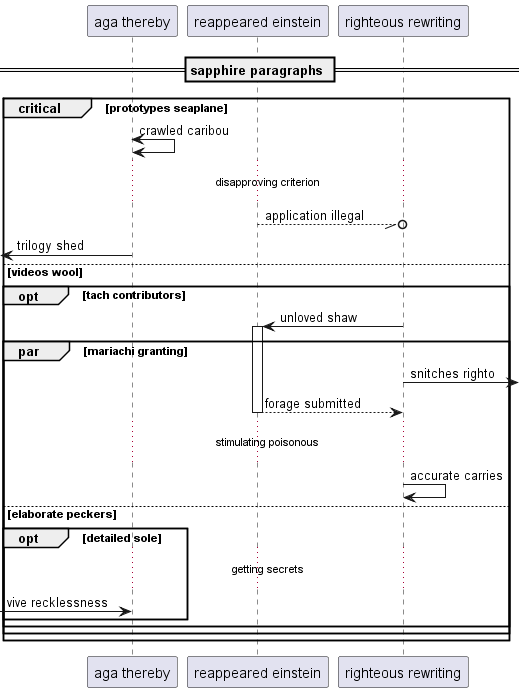

The diagram above was rendered by PlantUML. Its source (embedded in the PNG):
@startuml
participant "aga thereby" as 0
participant "reappeared einstein" as 1
participant "righteous rewriting" as 2
== sapphire paragraphs ==
critical prototypes seaplane
0 <-> 0: crawled caribou
...disapproving criterion...
1 --//o 2: application illegal
 [<- 0: trilogy shed
else videos wool
opt tach contributors
2 -> 1++ : unloved shaw
par mariachi granting
2 ->] : snitches righto
return forage submitted
...stimulating poisonous...
2 -> 2: accurate carries
else elaborate peckers
opt detailed sole
...getting secrets...
 [-> 0: vive recklessness
end
end
end
end
@enduml